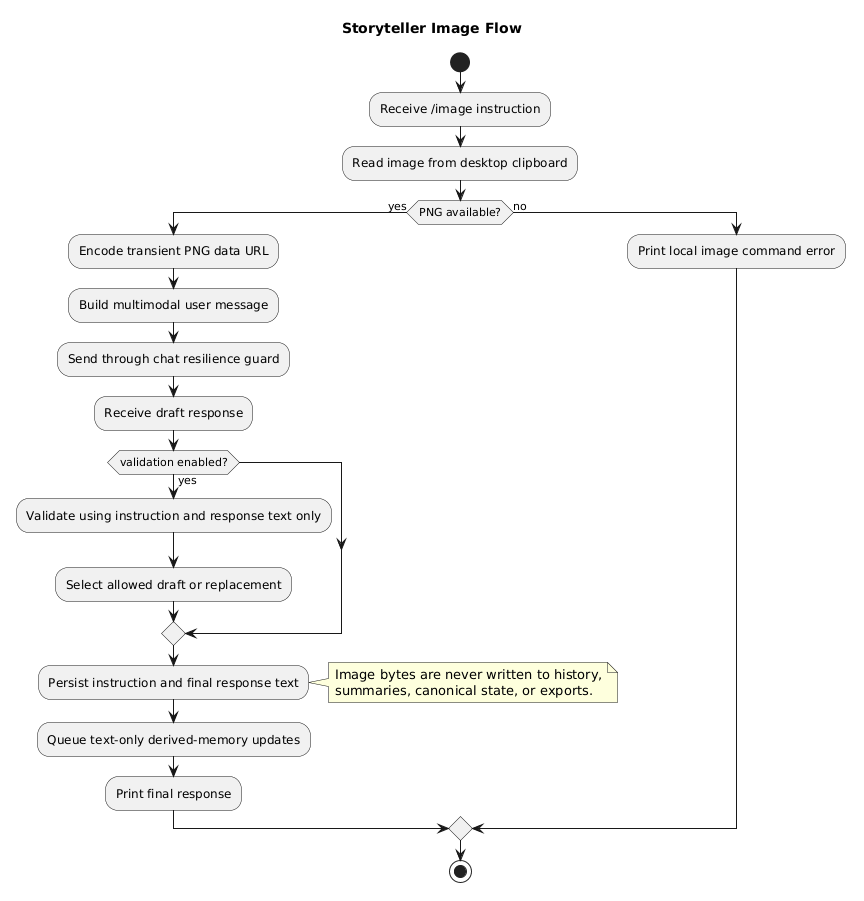

The diagram above was rendered by PlantUML. Its source (embedded in the PNG):
@startuml
title Storyteller Image Flow

start
:Receive /image instruction;
:Read image from desktop clipboard;
if (PNG available?) then (yes)
  :Encode transient PNG data URL;
  :Build multimodal user message;
  :Send through chat resilience guard;
  :Receive draft response;
  if (validation enabled?) then (yes)
    :Validate using instruction and response text only;
    :Select allowed draft or replacement;
  endif
  :Persist instruction and final response text;
  note right
  Image bytes are never written to history,
  summaries, canonical state, or exports.
  end note
  :Queue text-only derived-memory updates;
  :Print final response;
else (no)
  :Print local image command error;
endif
stop
@enduml